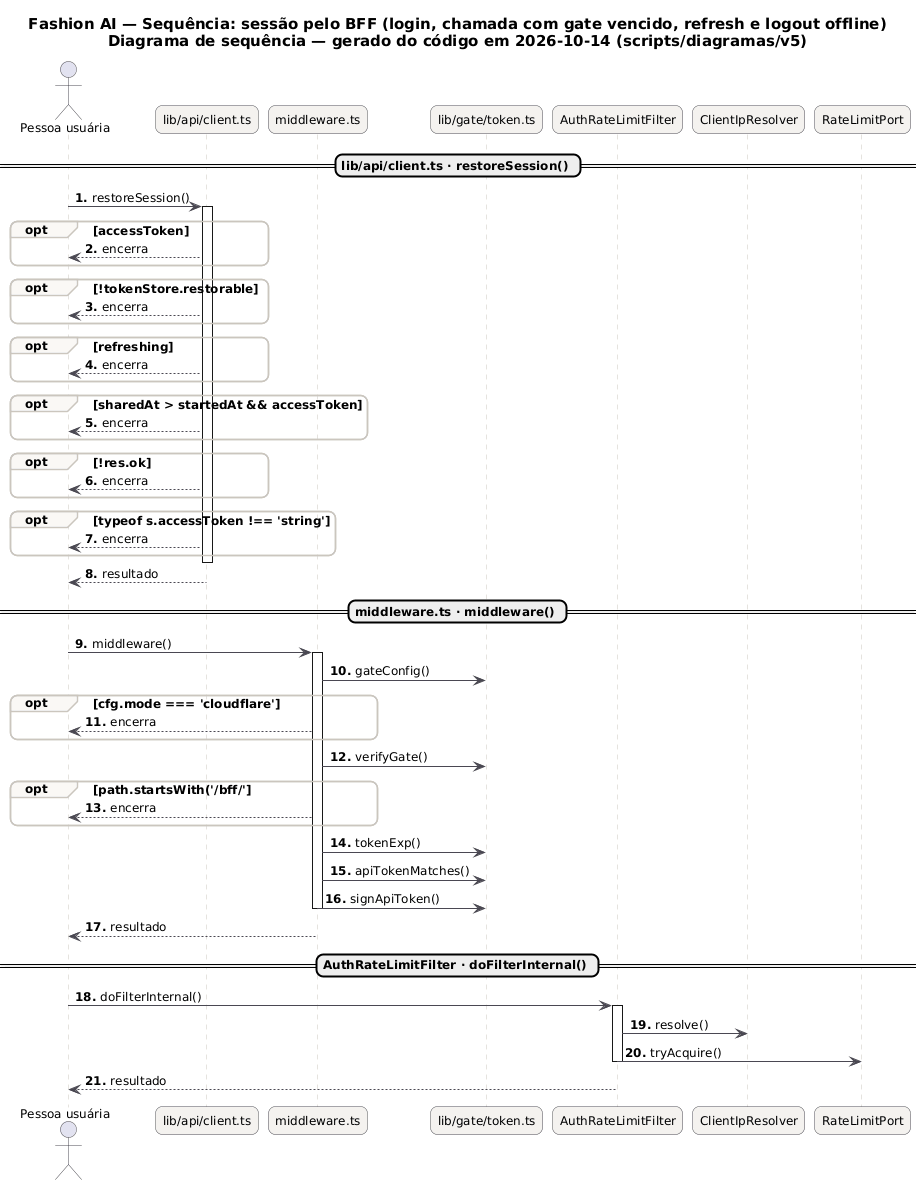

The diagram above was rendered by PlantUML. Its source (embedded in the PNG):
@startuml SEG_Sequencia_Sessao_BFF
skinparam backgroundColor #FFFFFF
skinparam shadowing false
skinparam defaultFontName "DejaVu Sans"
skinparam defaultFontSize 12
skinparam titleFontSize 15
skinparam roundcorner 14
skinparam ArrowColor #52606D
skinparam note {
  BackgroundColor #FFFDEB
  BorderColor #D8CE78
  FontColor #554F24
}
skinparam sequence {
  ArrowColor #4A4852
  LifeLineBorderColor #CBC6BE
  ParticipantBackgroundColor #F4F2EF
  ParticipantBorderColor #4A4852
  ActorBorderColor #4A4852
  GroupBorderColor #CBC6BE
  GroupBackgroundColor #FAF8F5
}
autonumber "<b>0."
title Fashion AI — Sequência: sessão pelo BFF (login, chamada com gate vencido, refresh e logout offline)\nDiagrama de sequência — gerado do código em 2026-10-14 (scripts/diagramas/v5)

actor "Pessoa usuária" as U
participant "lib/api/client.ts" as lib_api_client_ts
participant "middleware.ts" as middleware_ts
participant "lib/gate/token.ts" as lib_gate_token_ts
participant "AuthRateLimitFilter" as AuthRateLimitFilter
participant "ClientIpResolver" as ClientIpResolver
participant "RateLimitPort" as RateLimitPort
== lib/api/client.ts · restoreSession() ==
U -> lib_api_client_ts : restoreSession()
activate lib_api_client_ts
opt accessToken
lib_api_client_ts --> U : encerra
end
opt !tokenStore.restorable
lib_api_client_ts --> U : encerra
end
opt refreshing
lib_api_client_ts --> U : encerra
end
opt sharedAt > startedAt && accessToken
lib_api_client_ts --> U : encerra
end
opt !res.ok
lib_api_client_ts --> U : encerra
end
opt typeof s.accessToken !== 'string'
lib_api_client_ts --> U : encerra
end
deactivate lib_api_client_ts
lib_api_client_ts --> U : resultado
== middleware.ts · middleware() ==
U -> middleware_ts : middleware()
activate middleware_ts
middleware_ts -> lib_gate_token_ts : gateConfig()
opt cfg.mode === 'cloudflare'
middleware_ts --> U : encerra
end
middleware_ts -> lib_gate_token_ts : verifyGate()
opt path.startsWith('/bff/'
middleware_ts --> U : encerra
end
middleware_ts -> lib_gate_token_ts : tokenExp()
middleware_ts -> lib_gate_token_ts : apiTokenMatches()
middleware_ts -> lib_gate_token_ts : signApiToken()
deactivate middleware_ts
middleware_ts --> U : resultado
== AuthRateLimitFilter · doFilterInternal() ==
U -> AuthRateLimitFilter : doFilterInternal()
activate AuthRateLimitFilter
AuthRateLimitFilter -> ClientIpResolver : resolve()
AuthRateLimitFilter -> RateLimitPort : tryAcquire()
deactivate AuthRateLimitFilter
AuthRateLimitFilter --> U : resultado
@enduml